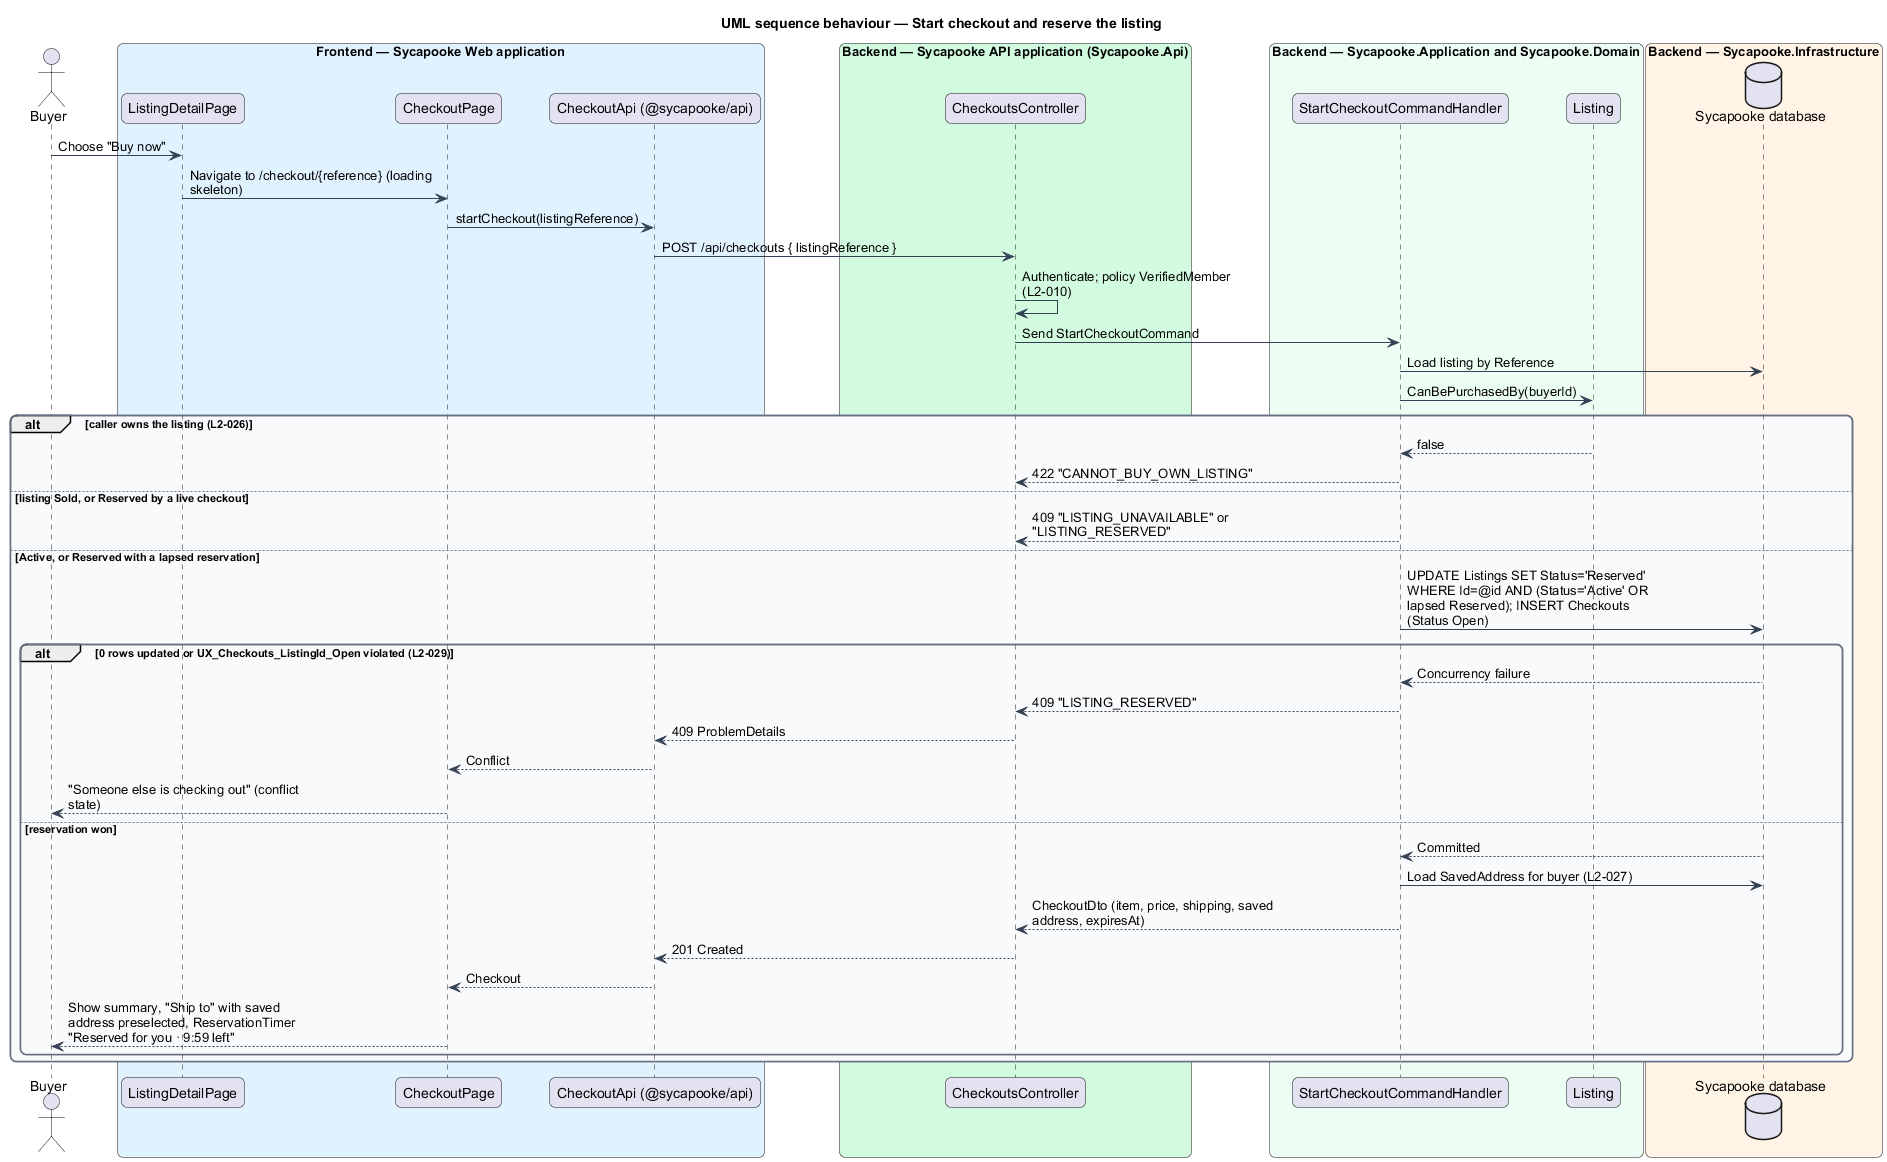

The diagram above was rendered by PlantUML. Its source (embedded in the PNG):
@startuml
title UML sequence behaviour — Start checkout and reserve the listing
skinparam backgroundColor #FFFFFF
skinparam shadowing false
skinparam roundcorner 12
skinparam defaultFontName Arial
skinparam ArrowColor #344054
skinparam rectangle {
  BorderColor #344054
  FontColor #101828
}
skinparam package {
  BorderColor #667085
  FontColor #101828
  BackgroundColor #F9FAFB
}
skinparam sequenceMessageAlign left
skinparam maxMessageSize 260
actor "Buyer" as actor
box "Frontend — Sycapooke Web application" #E0F2FE
  participant "ListingDetailPage" as ld
  participant "CheckoutPage" as page
  participant "CheckoutApi (@sycapooke/api)" as client
end box
box "Backend — Sycapooke API application (Sycapooke.Api)" #D1FADF
  participant "CheckoutsController" as ctrl
end box
box "Backend — Sycapooke.Application and Sycapooke.Domain" #ECFDF3
  participant "StartCheckoutCommandHandler" as h
  participant "Listing" as listing
end box
box "Backend — Sycapooke.Infrastructure" #FFF4E5
  database "Sycapooke database" as db
end box
actor -> ld : Choose "Buy now"
ld -> page : Navigate to /checkout/{reference} (loading skeleton)
page -> client : startCheckout(listingReference)
client -> ctrl : POST /api/checkouts { listingReference }
ctrl -> ctrl : Authenticate; policy VerifiedMember (L2-010)
ctrl -> h : Send StartCheckoutCommand
h -> db : Load listing by Reference
h -> listing : CanBePurchasedBy(buyerId)
alt caller owns the listing (L2-026)
  listing --> h : false
  h --> ctrl : 422 "CANNOT_BUY_OWN_LISTING"
else listing Sold, or Reserved by a live checkout
  h --> ctrl : 409 "LISTING_UNAVAILABLE" or "LISTING_RESERVED"
else Active, or Reserved with a lapsed reservation
  h -> db : UPDATE Listings SET Status='Reserved' WHERE Id=@id AND (Status='Active' OR lapsed Reserved); INSERT Checkouts (Status Open)
  alt 0 rows updated or UX_Checkouts_ListingId_Open violated (L2-029)
    db --> h : Concurrency failure
    h --> ctrl : 409 "LISTING_RESERVED"
    ctrl --> client : 409 ProblemDetails
    client --> page : Conflict
    page --> actor : "Someone else is checking out" (conflict state)
  else reservation won
    db --> h : Committed
    h -> db : Load SavedAddress for buyer (L2-027)
    h --> ctrl : CheckoutDto (item, price, shipping, saved address, expiresAt)
    ctrl --> client : 201 Created
    client --> page : Checkout
    page --> actor : Show summary, "Ship to" with saved address preselected, ReservationTimer "Reserved for you · 9:59 left"
  end
end
@enduml